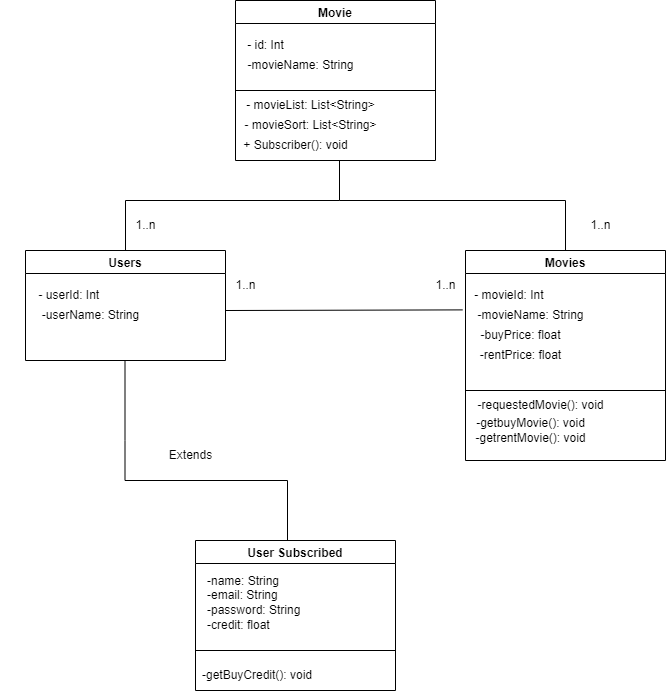

The diagram above was exported from draw.io. Its source (the exported page's mxGraphModel, read from the mxfile embedded in the PNG):
<mxGraphModel dx="1038" dy="539" grid="1" gridSize="10" guides="1" tooltips="1" connect="1" arrows="1" fold="1" page="1" pageScale="1" pageWidth="827" pageHeight="1169" math="0" shadow="0">
  <root>
    <mxCell id="0" />
    <mxCell id="1" parent="0" />
    <mxCell id="uuUwxgRVm2YEo9GVrcxk-1" value="Movie" style="swimlane;" vertex="1" parent="1">
      <mxGeometry x="310" y="20" width="200" height="160" as="geometry" />
    </mxCell>
    <mxCell id="uuUwxgRVm2YEo9GVrcxk-3" value="-movieName: String" style="text;html=1;resizable=0;autosize=1;align=center;verticalAlign=middle;points=[];fillColor=none;strokeColor=none;rounded=0;" vertex="1" parent="uuUwxgRVm2YEo9GVrcxk-1">
      <mxGeometry y="50" width="130" height="30" as="geometry" />
    </mxCell>
    <mxCell id="uuUwxgRVm2YEo9GVrcxk-6" value="- id: Int" style="text;html=1;resizable=0;autosize=1;align=center;verticalAlign=middle;points=[];fillColor=none;strokeColor=none;rounded=0;" vertex="1" parent="uuUwxgRVm2YEo9GVrcxk-1">
      <mxGeometry y="30" width="60" height="30" as="geometry" />
    </mxCell>
    <mxCell id="uuUwxgRVm2YEo9GVrcxk-7" value="" style="endArrow=none;html=1;rounded=0;" edge="1" parent="uuUwxgRVm2YEo9GVrcxk-1">
      <mxGeometry width="50" height="50" relative="1" as="geometry">
        <mxPoint y="90" as="sourcePoint" />
        <mxPoint x="200" y="90" as="targetPoint" />
      </mxGeometry>
    </mxCell>
    <mxCell id="uuUwxgRVm2YEo9GVrcxk-8" value="- movieList: List&amp;lt;String&amp;gt;" style="text;html=1;resizable=0;autosize=1;align=center;verticalAlign=middle;points=[];fillColor=none;strokeColor=none;rounded=0;" vertex="1" parent="uuUwxgRVm2YEo9GVrcxk-1">
      <mxGeometry y="90" width="150" height="30" as="geometry" />
    </mxCell>
    <mxCell id="uuUwxgRVm2YEo9GVrcxk-9" value="- movieSort: List&amp;lt;String&amp;gt;" style="text;html=1;resizable=0;autosize=1;align=center;verticalAlign=middle;points=[];fillColor=none;strokeColor=none;rounded=0;" vertex="1" parent="uuUwxgRVm2YEo9GVrcxk-1">
      <mxGeometry x="-5" y="110" width="160" height="30" as="geometry" />
    </mxCell>
    <mxCell id="uuUwxgRVm2YEo9GVrcxk-10" value="+ Subscriber(): void" style="text;html=1;resizable=0;autosize=1;align=center;verticalAlign=middle;points=[];fillColor=none;strokeColor=none;rounded=0;" vertex="1" parent="uuUwxgRVm2YEo9GVrcxk-1">
      <mxGeometry x="-5" y="130" width="130" height="30" as="geometry" />
    </mxCell>
    <mxCell id="uuUwxgRVm2YEo9GVrcxk-12" value="Users" style="swimlane;" vertex="1" parent="1">
      <mxGeometry x="100" y="270" width="200" height="110" as="geometry" />
    </mxCell>
    <mxCell id="uuUwxgRVm2YEo9GVrcxk-13" value="-userName: String" style="text;html=1;resizable=0;autosize=1;align=center;verticalAlign=middle;points=[];fillColor=none;strokeColor=none;rounded=0;" vertex="1" parent="uuUwxgRVm2YEo9GVrcxk-12">
      <mxGeometry x="5" y="50" width="120" height="30" as="geometry" />
    </mxCell>
    <mxCell id="uuUwxgRVm2YEo9GVrcxk-14" value="&lt;span style=&quot;white-space: pre;&quot;&gt;&#09;&lt;/span&gt;- userId: Int" style="text;html=1;resizable=0;autosize=1;align=center;verticalAlign=middle;points=[];fillColor=none;strokeColor=none;rounded=0;" vertex="1" parent="uuUwxgRVm2YEo9GVrcxk-12">
      <mxGeometry x="-25" y="30" width="110" height="30" as="geometry" />
    </mxCell>
    <mxCell id="uuUwxgRVm2YEo9GVrcxk-20" value="" style="endArrow=none;html=1;rounded=0;exitX=0.5;exitY=0;exitDx=0;exitDy=0;" edge="1" parent="1" source="uuUwxgRVm2YEo9GVrcxk-12">
      <mxGeometry width="50" height="50" relative="1" as="geometry">
        <mxPoint x="200" y="220" as="sourcePoint" />
        <mxPoint x="414" y="180" as="targetPoint" />
        <Array as="points">
          <mxPoint x="200" y="220" />
          <mxPoint x="414" y="220" />
        </Array>
      </mxGeometry>
    </mxCell>
    <mxCell id="uuUwxgRVm2YEo9GVrcxk-21" value="Movies" style="swimlane;" vertex="1" parent="1">
      <mxGeometry x="540" y="270" width="200" height="210" as="geometry" />
    </mxCell>
    <mxCell id="uuUwxgRVm2YEo9GVrcxk-22" value="-movieName: String" style="text;html=1;resizable=0;autosize=1;align=center;verticalAlign=middle;points=[];fillColor=none;strokeColor=none;rounded=0;" vertex="1" parent="uuUwxgRVm2YEo9GVrcxk-21">
      <mxGeometry y="50" width="130" height="30" as="geometry" />
    </mxCell>
    <mxCell id="uuUwxgRVm2YEo9GVrcxk-23" value="&lt;span style=&quot;white-space: pre;&quot;&gt;&#09;&lt;/span&gt;- movieId: Int" style="text;html=1;resizable=0;autosize=1;align=center;verticalAlign=middle;points=[];fillColor=none;strokeColor=none;rounded=0;" vertex="1" parent="uuUwxgRVm2YEo9GVrcxk-21">
      <mxGeometry x="-30" y="30" width="120" height="30" as="geometry" />
    </mxCell>
    <mxCell id="uuUwxgRVm2YEo9GVrcxk-27" value="-buyPrice: float" style="text;html=1;resizable=0;autosize=1;align=center;verticalAlign=middle;points=[];fillColor=none;strokeColor=none;rounded=0;" vertex="1" parent="uuUwxgRVm2YEo9GVrcxk-21">
      <mxGeometry x="5" y="70" width="100" height="30" as="geometry" />
    </mxCell>
    <mxCell id="uuUwxgRVm2YEo9GVrcxk-28" value="-rentPrice: float" style="text;html=1;resizable=0;autosize=1;align=center;verticalAlign=middle;points=[];fillColor=none;strokeColor=none;rounded=0;" vertex="1" parent="uuUwxgRVm2YEo9GVrcxk-21">
      <mxGeometry x="5" y="90" width="100" height="30" as="geometry" />
    </mxCell>
    <mxCell id="uuUwxgRVm2YEo9GVrcxk-29" value="" style="endArrow=none;html=1;rounded=0;" edge="1" parent="uuUwxgRVm2YEo9GVrcxk-21">
      <mxGeometry width="50" height="50" relative="1" as="geometry">
        <mxPoint y="140" as="sourcePoint" />
        <mxPoint x="200" y="140" as="targetPoint" />
      </mxGeometry>
    </mxCell>
    <mxCell id="uuUwxgRVm2YEo9GVrcxk-30" value="-requestedMovie(): void" style="text;html=1;resizable=0;autosize=1;align=center;verticalAlign=middle;points=[];fillColor=none;strokeColor=none;rounded=0;" vertex="1" parent="uuUwxgRVm2YEo9GVrcxk-21">
      <mxGeometry y="140" width="150" height="30" as="geometry" />
    </mxCell>
    <mxCell id="uuUwxgRVm2YEo9GVrcxk-31" value="-getbuyMovie(): void&lt;br&gt;&lt;div style=&quot;text-align: left;&quot;&gt;&lt;span style=&quot;background-color: initial;&quot;&gt;-getrentMovie(): void&lt;/span&gt;&lt;/div&gt;" style="text;html=1;resizable=0;autosize=1;align=center;verticalAlign=middle;points=[];fillColor=none;strokeColor=none;rounded=0;" vertex="1" parent="uuUwxgRVm2YEo9GVrcxk-21">
      <mxGeometry y="160" width="130" height="40" as="geometry" />
    </mxCell>
    <mxCell id="uuUwxgRVm2YEo9GVrcxk-50" value="1..n" style="text;html=1;resizable=0;autosize=1;align=center;verticalAlign=middle;points=[];fillColor=none;strokeColor=none;rounded=0;" vertex="1" parent="uuUwxgRVm2YEo9GVrcxk-21">
      <mxGeometry x="-40" y="20" width="40" height="30" as="geometry" />
    </mxCell>
    <mxCell id="uuUwxgRVm2YEo9GVrcxk-26" value="" style="endArrow=none;html=1;rounded=0;entryX=0.5;entryY=0;entryDx=0;entryDy=0;" edge="1" parent="1" target="uuUwxgRVm2YEo9GVrcxk-21">
      <mxGeometry width="50" height="50" relative="1" as="geometry">
        <mxPoint x="414" y="220" as="sourcePoint" />
        <mxPoint x="640" y="220" as="targetPoint" />
        <Array as="points">
          <mxPoint x="640" y="220" />
        </Array>
      </mxGeometry>
    </mxCell>
    <mxCell id="uuUwxgRVm2YEo9GVrcxk-33" value="" style="endArrow=none;html=1;rounded=0;exitX=0.46;exitY=-0.001;exitDx=0;exitDy=0;exitPerimeter=0;" edge="1" parent="1" source="uuUwxgRVm2YEo9GVrcxk-34">
      <mxGeometry width="50" height="50" relative="1" as="geometry">
        <mxPoint x="350" y="500" as="sourcePoint" />
        <mxPoint x="199.5" y="380" as="targetPoint" />
        <Array as="points">
          <mxPoint x="362" y="500" />
          <mxPoint x="199.5" y="500" />
          <mxPoint x="199.5" y="460" />
        </Array>
      </mxGeometry>
    </mxCell>
    <mxCell id="uuUwxgRVm2YEo9GVrcxk-34" value="User Subscribed" style="swimlane;" vertex="1" parent="1">
      <mxGeometry x="270" y="560" width="200" height="150" as="geometry" />
    </mxCell>
    <mxCell id="uuUwxgRVm2YEo9GVrcxk-35" value="-name: String&lt;br&gt;-email: String&lt;br&gt;-password: String&lt;br&gt;" style="text;html=1;resizable=0;autosize=1;align=left;verticalAlign=middle;points=[];fillColor=none;strokeColor=none;rounded=0;" vertex="1" parent="uuUwxgRVm2YEo9GVrcxk-34">
      <mxGeometry x="10" y="25" width="120" height="60" as="geometry" />
    </mxCell>
    <mxCell id="uuUwxgRVm2YEo9GVrcxk-39" value="" style="endArrow=none;html=1;rounded=0;" edge="1" parent="uuUwxgRVm2YEo9GVrcxk-34">
      <mxGeometry width="50" height="50" relative="1" as="geometry">
        <mxPoint y="110" as="sourcePoint" />
        <mxPoint x="200" y="110" as="targetPoint" />
      </mxGeometry>
    </mxCell>
    <mxCell id="uuUwxgRVm2YEo9GVrcxk-43" value="-credit: float" style="text;html=1;resizable=0;autosize=1;align=left;verticalAlign=middle;points=[];fillColor=none;strokeColor=none;rounded=0;" vertex="1" parent="uuUwxgRVm2YEo9GVrcxk-34">
      <mxGeometry x="10" y="70" width="90" height="30" as="geometry" />
    </mxCell>
    <mxCell id="uuUwxgRVm2YEo9GVrcxk-44" value="-getBuyCredit(): void" style="text;html=1;resizable=0;autosize=1;align=left;verticalAlign=middle;points=[];fillColor=none;strokeColor=none;rounded=0;" vertex="1" parent="uuUwxgRVm2YEo9GVrcxk-34">
      <mxGeometry x="5" y="120" width="130" height="30" as="geometry" />
    </mxCell>
    <mxCell id="uuUwxgRVm2YEo9GVrcxk-45" value="Extends" style="text;html=1;resizable=0;autosize=1;align=center;verticalAlign=middle;points=[];fillColor=none;strokeColor=none;rounded=0;" vertex="1" parent="1">
      <mxGeometry x="230" y="460" width="70" height="30" as="geometry" />
    </mxCell>
    <mxCell id="uuUwxgRVm2YEo9GVrcxk-46" value="1..n" style="text;html=1;resizable=0;autosize=1;align=center;verticalAlign=middle;points=[];fillColor=none;strokeColor=none;rounded=0;" vertex="1" parent="1">
      <mxGeometry x="655" y="230" width="40" height="30" as="geometry" />
    </mxCell>
    <mxCell id="uuUwxgRVm2YEo9GVrcxk-49" value="" style="endArrow=none;html=1;rounded=0;entryX=0.227;entryY=0.98;entryDx=0;entryDy=0;entryPerimeter=0;" edge="1" parent="1" target="uuUwxgRVm2YEo9GVrcxk-23">
      <mxGeometry width="50" height="50" relative="1" as="geometry">
        <mxPoint x="300" y="330" as="sourcePoint" />
        <mxPoint x="530" y="330" as="targetPoint" />
      </mxGeometry>
    </mxCell>
    <mxCell id="uuUwxgRVm2YEo9GVrcxk-51" value="1..n" style="text;html=1;resizable=0;autosize=1;align=center;verticalAlign=middle;points=[];fillColor=none;strokeColor=none;rounded=0;" vertex="1" parent="1">
      <mxGeometry x="300" y="290" width="40" height="30" as="geometry" />
    </mxCell>
    <mxCell id="uuUwxgRVm2YEo9GVrcxk-52" value="1..n" style="text;html=1;resizable=0;autosize=1;align=center;verticalAlign=middle;points=[];fillColor=none;strokeColor=none;rounded=0;" vertex="1" parent="1">
      <mxGeometry x="200" y="230" width="40" height="30" as="geometry" />
    </mxCell>
  </root>
</mxGraphModel>